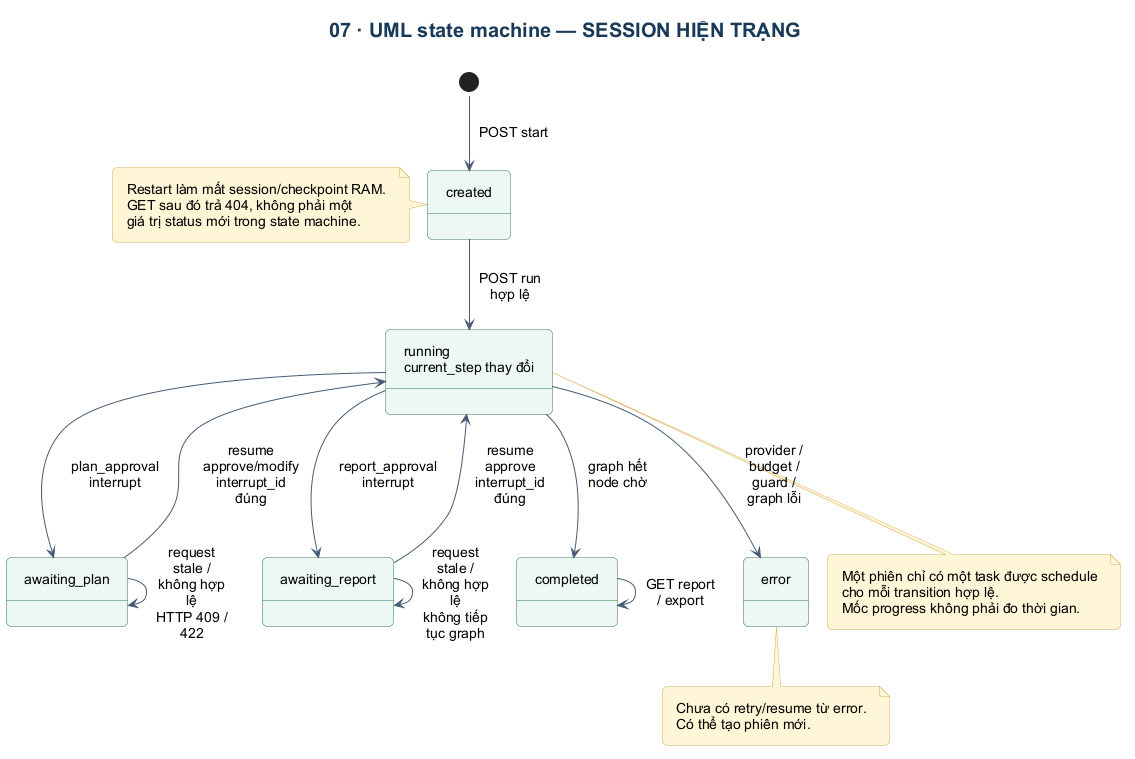

The diagram above was rendered by PlantUML. Its source (embedded in the PNG):
@startuml
!include _style.iuml
title 07 · UML state machine — SESSION HIỆN TRẠNG
state "created" as Created
state "running\ncurrent_step thay đổi" as Running
state "awaiting_plan" as Plan
state "awaiting_report" as Report
state "completed" as Completed
state "error" as Error
[*] --> Created : POST start
Created --> Running : POST run hợp lệ
Running --> Plan : plan_approval interrupt
Plan --> Running : resume approve/modify\ninterrupt_id đúng
Plan --> Plan : request stale / không hợp lệ\nHTTP 409 / 422
Running --> Report : report_approval interrupt
Report --> Running : resume approve\ninterrupt_id đúng
Report --> Report : request stale / không hợp lệ\nkhông tiếp tục graph
Running --> Completed : graph hết node chờ
Running --> Error : provider / budget /\nguard / graph lỗi
Completed --> Completed : GET report / export
note bottom of Running
Một phiên chỉ có một task được schedule
cho mỗi transition hợp lệ.
Mốc progress không phải đo thời gian.
end note
note bottom of Error
Chưa có retry/resume từ error.
Có thể tạo phiên mới.
end note
note left of Created
Restart làm mất session/checkpoint RAM.
GET sau đó trả 404, không phải một
giá trị status mới trong state machine.
end note
@enduml